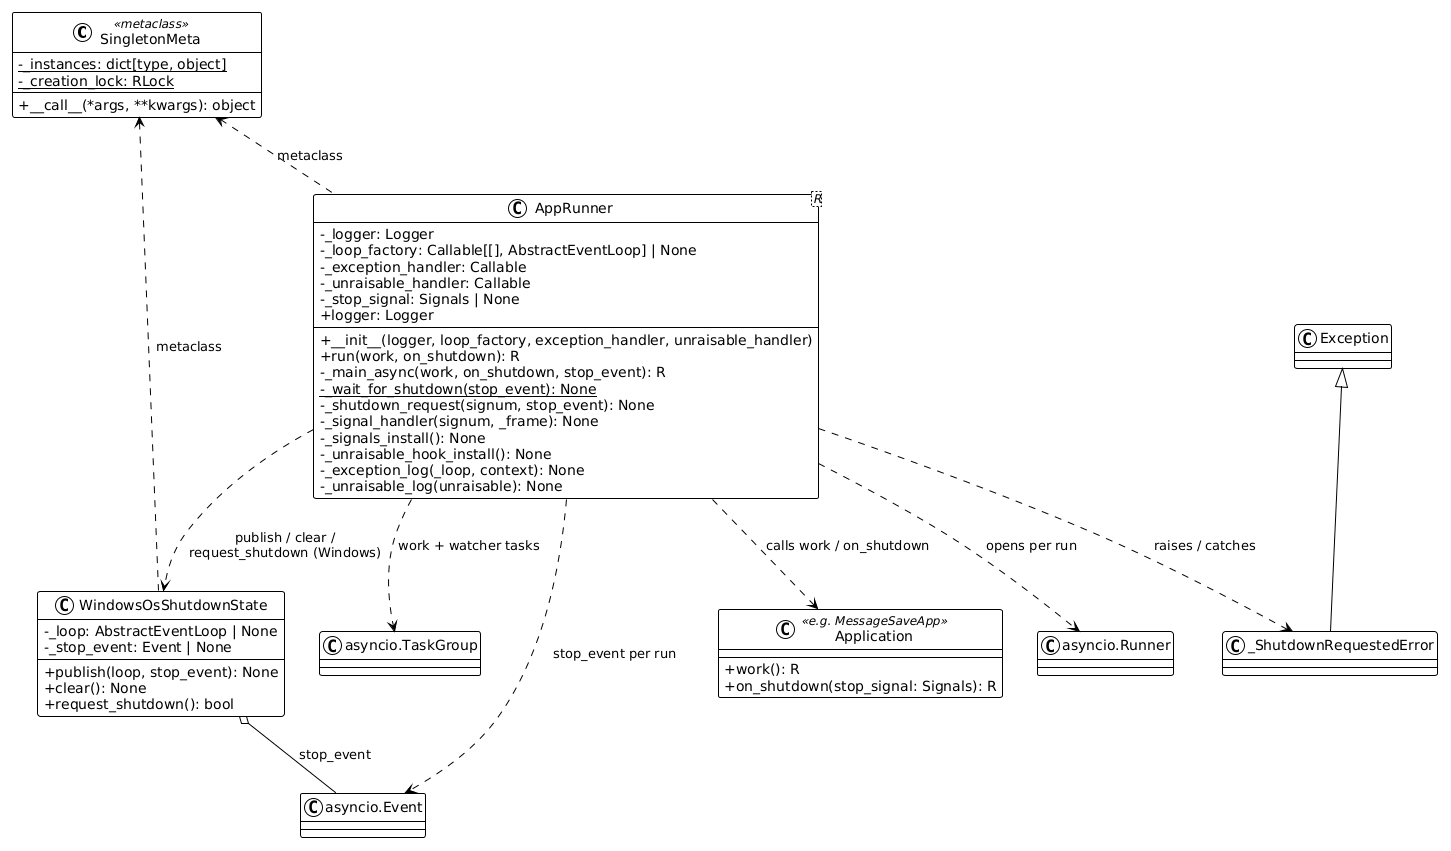

The diagram above was rendered by PlantUML. Its source (embedded in the PNG):
@startuml
!theme plain
skinparam classAttributeIconSize 0

class SingletonMeta <<metaclass>> {
   -{static} _instances: dict[type, object]
   -{static} _creation_lock: RLock
   +__call__(*args, **kwargs): object
}

class "AppRunner<R>" as AppRunner {
   -_logger: Logger
   -_loop_factory: Callable[[], AbstractEventLoop] | None
   -_exception_handler: Callable
   -_unraisable_handler: Callable
   -_stop_signal: Signals | None
   +__init__(logger, loop_factory, exception_handler, unraisable_handler)
   +logger: Logger
   +run(work, on_shutdown): R
   -_main_async(work, on_shutdown, stop_event): R
   -{static} _wait_for_shutdown(stop_event): None
   -_shutdown_request(signum, stop_event): None
   -_signal_handler(signum, _frame): None
   -_signals_install(): None
   -_unraisable_hook_install(): None
   -_exception_log(_loop, context): None
   -_unraisable_log(unraisable): None
}

class WindowsOsShutdownState {
   -_loop: AbstractEventLoop | None
   -_stop_event: Event | None
   +publish(loop, stop_event): None
   +clear(): None
   +request_shutdown(): bool
}

class _ShutdownRequestedError

class Application <<e.g. MessageSaveApp>> {
   +work(): R
   +on_shutdown(stop_signal: Signals): R
}

class "asyncio.Runner" as Runner
class "asyncio.TaskGroup" as TaskGroup
class "asyncio.Event" as Event

Exception <|-- _ShutdownRequestedError
SingletonMeta <.. AppRunner : metaclass
SingletonMeta <.. WindowsOsShutdownState : metaclass
AppRunner ..> WindowsOsShutdownState : publish / clear /\nrequest_shutdown (Windows)
AppRunner ..> _ShutdownRequestedError : raises / catches
AppRunner ..> Runner : opens per run
AppRunner ..> TaskGroup : work + watcher tasks
AppRunner ..> Event : stop_event per run
WindowsOsShutdownState o-- Event : stop_event
AppRunner ..> Application : calls work / on_shutdown
@enduml